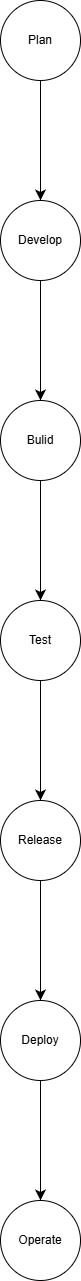

The diagram above was exported from draw.io. Its source (the exported page's mxGraphModel, read from the mxfile embedded in the PNG):
<mxGraphModel dx="579" dy="685" grid="1" gridSize="10" guides="1" tooltips="1" connect="1" arrows="1" fold="1" page="1" pageScale="1" pageWidth="850" pageHeight="1100" math="0" shadow="0">
  <root>
    <mxCell id="0" />
    <mxCell id="1" parent="0" />
    <mxCell id="Pd8Yz7ndJDE4tjb15r2D-3" edge="1" parent="1" source="Pd8Yz7ndJDE4tjb15r2D-1" style="edgeStyle=none;curved=1;rounded=0;orthogonalLoop=1;jettySize=auto;html=1;fontSize=12;startSize=8;endSize=8;" target="Pd8Yz7ndJDE4tjb15r2D-2" value="">
      <mxGeometry relative="1" as="geometry" />
    </mxCell>
    <mxCell id="Pd8Yz7ndJDE4tjb15r2D-1" parent="1" style="ellipse;whiteSpace=wrap;html=1;aspect=fixed;" value="Plan" vertex="1">
      <mxGeometry height="80" width="80" x="240" y="10" as="geometry" />
    </mxCell>
    <mxCell id="Pd8Yz7ndJDE4tjb15r2D-5" edge="1" parent="1" source="Pd8Yz7ndJDE4tjb15r2D-2" style="edgeStyle=none;curved=1;rounded=0;orthogonalLoop=1;jettySize=auto;html=1;fontSize=12;startSize=8;endSize=8;" target="Pd8Yz7ndJDE4tjb15r2D-4" value="">
      <mxGeometry relative="1" as="geometry" />
    </mxCell>
    <mxCell id="Pd8Yz7ndJDE4tjb15r2D-2" parent="1" style="ellipse;whiteSpace=wrap;html=1;aspect=fixed;" value="Develop" vertex="1">
      <mxGeometry height="80" width="80" x="240" y="210" as="geometry" />
    </mxCell>
    <mxCell id="Pd8Yz7ndJDE4tjb15r2D-7" edge="1" parent="1" source="Pd8Yz7ndJDE4tjb15r2D-4" style="edgeStyle=none;curved=1;rounded=0;orthogonalLoop=1;jettySize=auto;html=1;fontSize=12;startSize=8;endSize=8;" target="Pd8Yz7ndJDE4tjb15r2D-6" value="">
      <mxGeometry relative="1" as="geometry" />
    </mxCell>
    <mxCell id="Pd8Yz7ndJDE4tjb15r2D-4" parent="1" style="ellipse;whiteSpace=wrap;html=1;aspect=fixed;" value="Bulid" vertex="1">
      <mxGeometry height="80" width="80" x="240" y="410" as="geometry" />
    </mxCell>
    <mxCell id="Pd8Yz7ndJDE4tjb15r2D-9" edge="1" parent="1" source="Pd8Yz7ndJDE4tjb15r2D-6" style="edgeStyle=none;curved=1;rounded=0;orthogonalLoop=1;jettySize=auto;html=1;fontSize=12;startSize=8;endSize=8;" target="Pd8Yz7ndJDE4tjb15r2D-8" value="">
      <mxGeometry relative="1" as="geometry" />
    </mxCell>
    <mxCell id="Pd8Yz7ndJDE4tjb15r2D-6" parent="1" style="ellipse;whiteSpace=wrap;html=1;aspect=fixed;" value="Test" vertex="1">
      <mxGeometry height="80" width="80" x="240" y="610" as="geometry" />
    </mxCell>
    <mxCell id="Pd8Yz7ndJDE4tjb15r2D-11" edge="1" parent="1" source="Pd8Yz7ndJDE4tjb15r2D-8" style="edgeStyle=none;curved=1;rounded=0;orthogonalLoop=1;jettySize=auto;html=1;fontSize=12;startSize=8;endSize=8;" target="Pd8Yz7ndJDE4tjb15r2D-10" value="">
      <mxGeometry relative="1" as="geometry" />
    </mxCell>
    <mxCell id="Pd8Yz7ndJDE4tjb15r2D-8" parent="1" style="ellipse;whiteSpace=wrap;html=1;aspect=fixed;" value="Release" vertex="1">
      <mxGeometry height="80" width="80" x="240" y="810" as="geometry" />
    </mxCell>
    <mxCell id="Pd8Yz7ndJDE4tjb15r2D-13" edge="1" parent="1" source="Pd8Yz7ndJDE4tjb15r2D-10" style="edgeStyle=none;curved=1;rounded=0;orthogonalLoop=1;jettySize=auto;html=1;fontSize=12;startSize=8;endSize=8;" target="Pd8Yz7ndJDE4tjb15r2D-12" value="">
      <mxGeometry relative="1" as="geometry" />
    </mxCell>
    <mxCell id="Pd8Yz7ndJDE4tjb15r2D-10" parent="1" style="ellipse;whiteSpace=wrap;html=1;aspect=fixed;" value="Deploy" vertex="1">
      <mxGeometry height="80" width="80" x="240" y="1010" as="geometry" />
    </mxCell>
    <mxCell id="Pd8Yz7ndJDE4tjb15r2D-12" parent="1" style="ellipse;whiteSpace=wrap;html=1;aspect=fixed;" value="Operate" vertex="1">
      <mxGeometry height="80" width="80" x="240" y="1210" as="geometry" />
    </mxCell>
  </root>
</mxGraphModel>